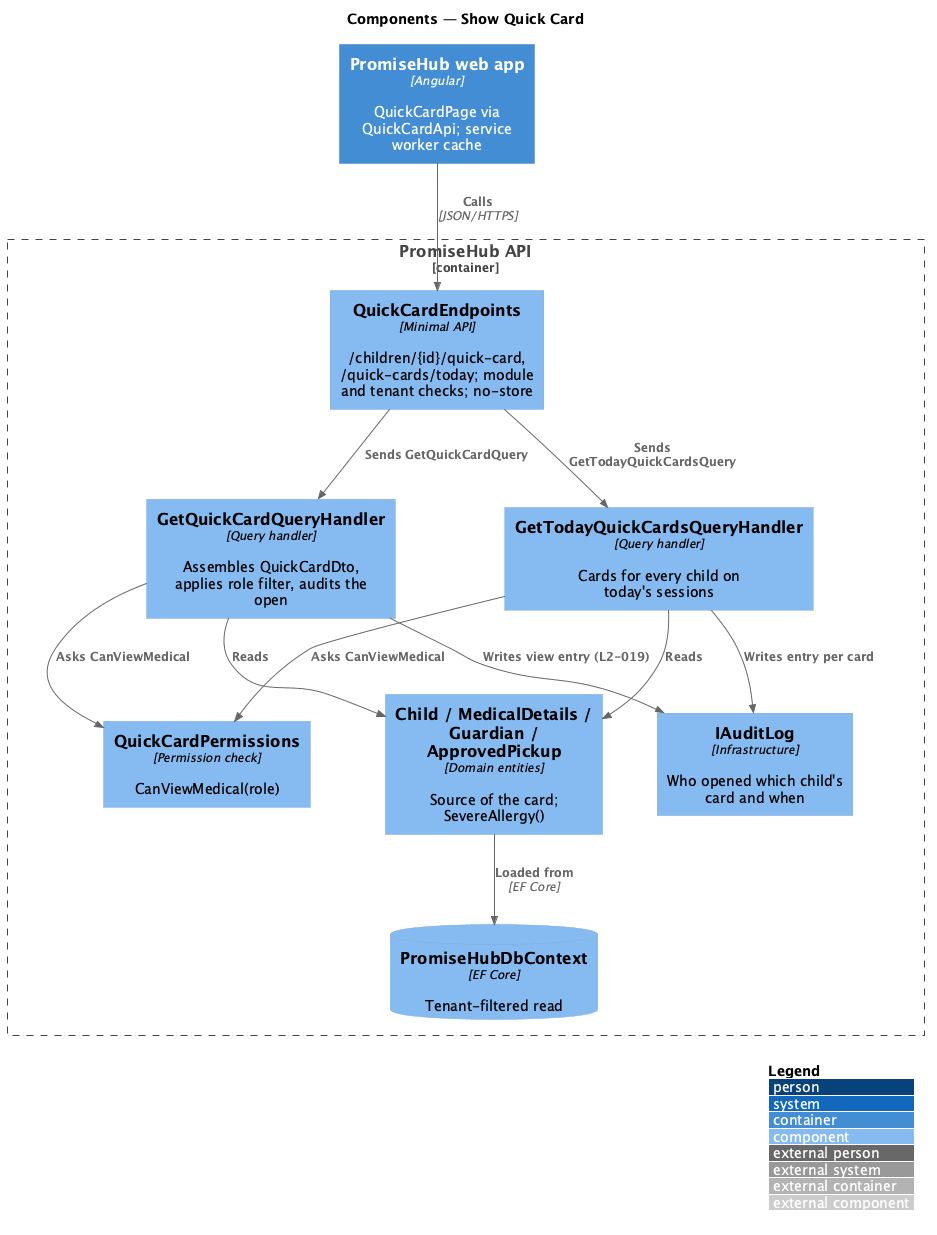

The diagram above was rendered by PlantUML. Its source (embedded in the PNG):
@startuml
!include <C4/C4_Component>
LAYOUT_WITH_LEGEND()
title Components — Show Quick Card

Container(web, "PromiseHub web app", "Angular", "QuickCardPage via QuickCardApi; service worker cache")
Container_Boundary(api, "PromiseHub API") {
  Component(ep, "QuickCardEndpoints", "Minimal API", "/children/{id}/quick-card, /quick-cards/today; module and tenant checks; no-store")
  Component(q, "GetQuickCardQueryHandler", "Query handler", "Assembles QuickCardDto, applies role filter, audits the open")
  Component(qt, "GetTodayQuickCardsQueryHandler", "Query handler", "Cards for every child on today's sessions")
  Component(perm, "QuickCardPermissions", "Permission check", "CanViewMedical(role)")
  Component(dom, "Child / MedicalDetails / Guardian / ApprovedPickup", "Domain entities", "Source of the card; SevereAllergy()")
  Component(audit, "IAuditLog", "Infrastructure", "Who opened which child's card and when")
  ComponentDb(db, "PromiseHubDbContext", "EF Core", "Tenant-filtered read")
}

Rel(web, ep, "Calls", "JSON/HTTPS")
Rel(ep, q, "Sends GetQuickCardQuery")
Rel(ep, qt, "Sends GetTodayQuickCardsQuery")
Rel(q, perm, "Asks CanViewMedical")
Rel(qt, perm, "Asks CanViewMedical")
Rel(q, dom, "Reads")
Rel(qt, dom, "Reads")
Rel(q, audit, "Writes view entry (L2-019)")
Rel(qt, audit, "Writes entry per card")
Rel(dom, db, "Loaded from", "EF Core")
@enduml